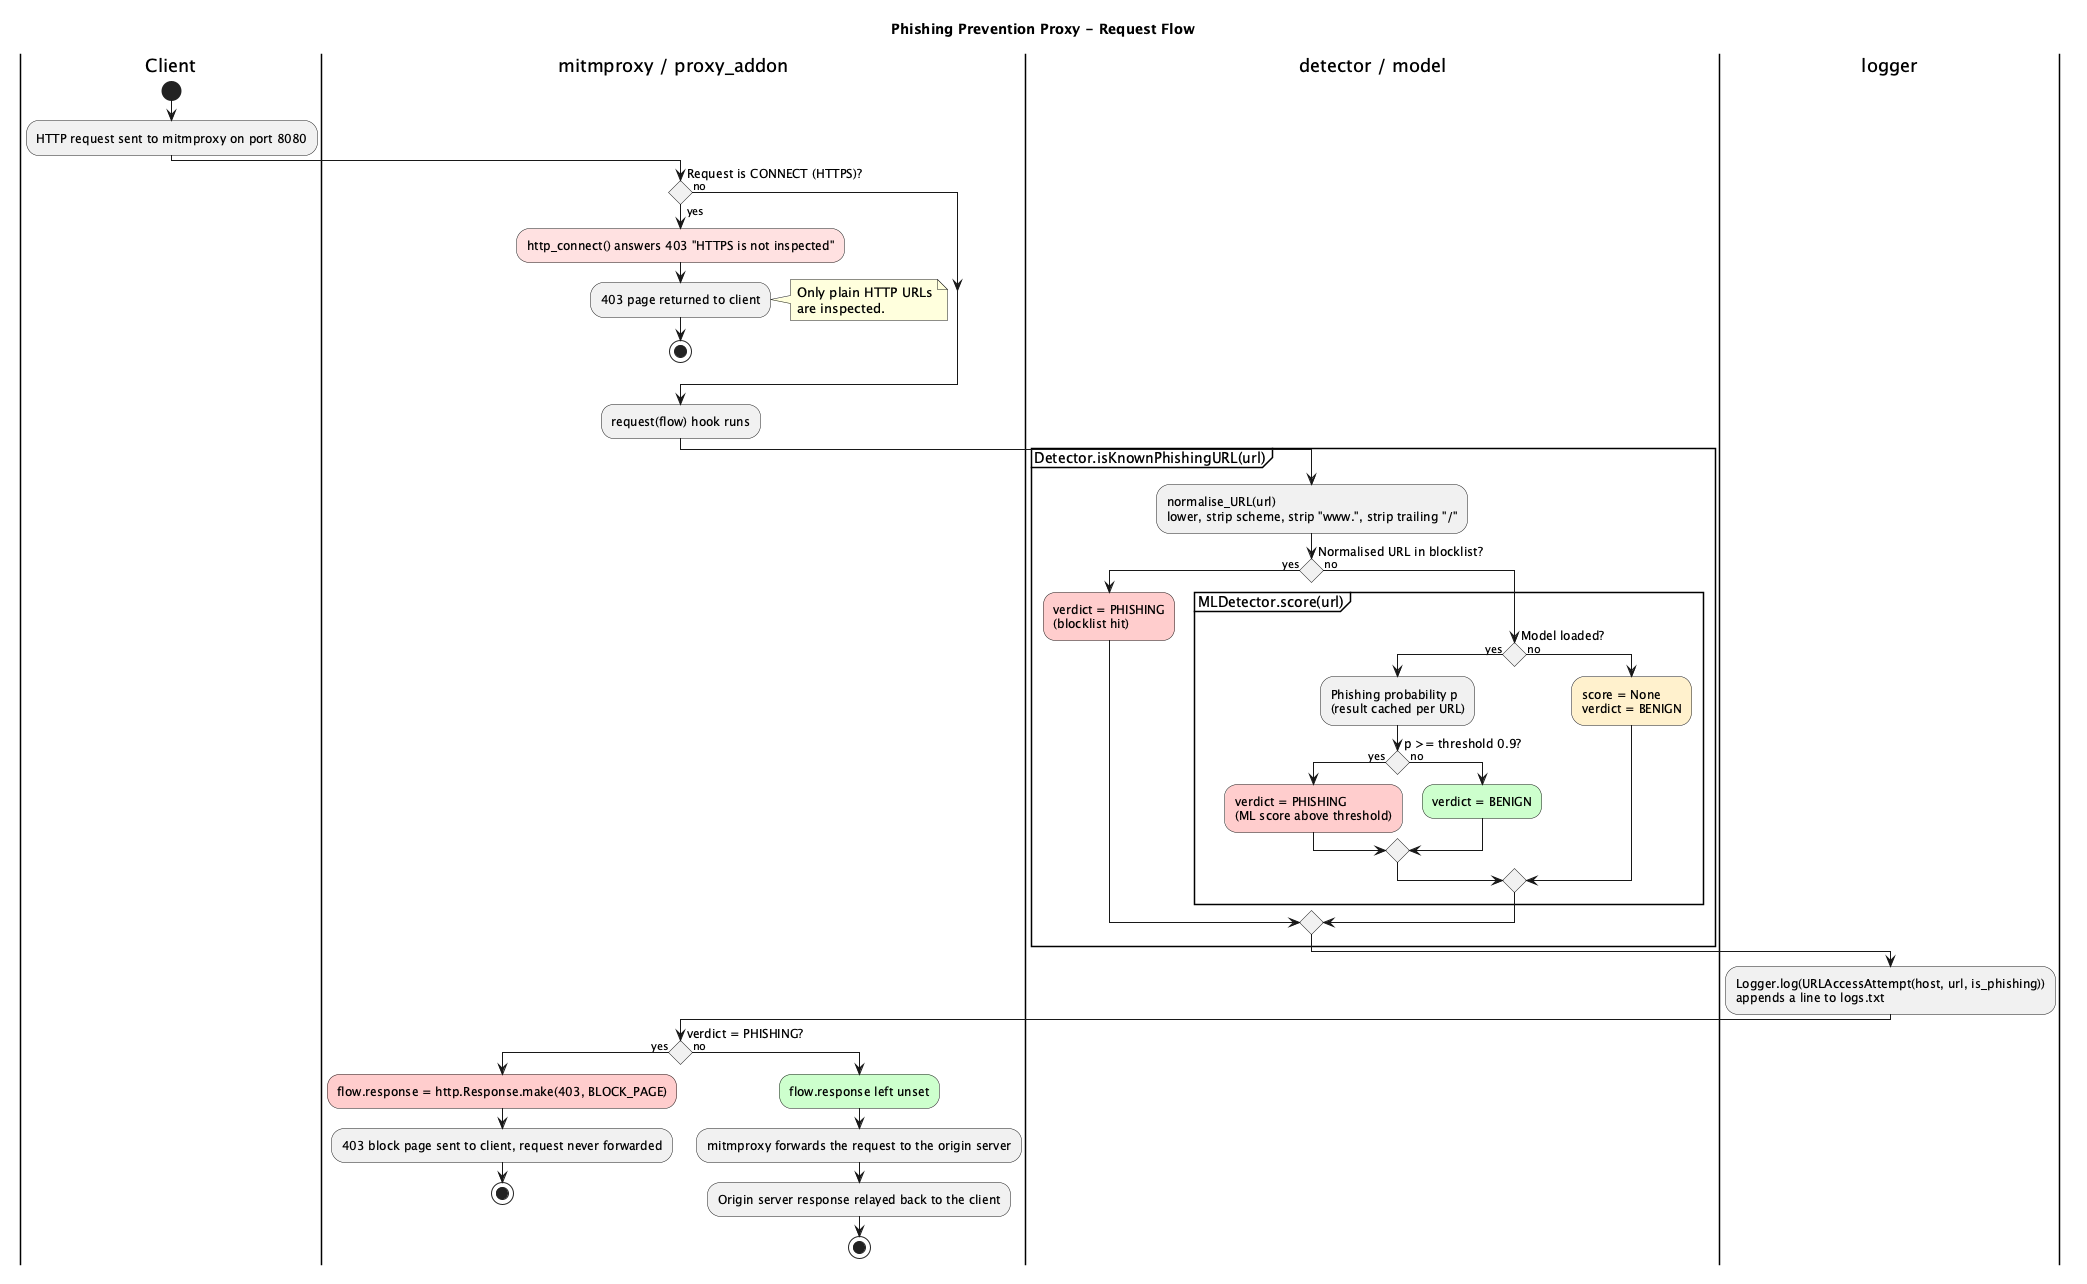

The diagram above was rendered by PlantUML. Its source (embedded in the PNG):
@startuml
title Phishing Prevention Proxy - Request Flow

skinparam shadowing false
skinparam conditionStyle diamond
skinparam ActivityFontSize 12
skinparam ArrowFontSize 11

|Client|
start
:HTTP request sent to mitmproxy on port 8080;

|mitmproxy / proxy_addon|
if (Request is CONNECT (HTTPS)?) then (yes)
  :http_connect() answers 403 "HTTPS is not inspected"; <<#FFE0E0>>
  :403 page returned to client;
  note right
    Only plain HTTP URLs
    are inspected.
  end note
  stop
else (no)
endif

:request(flow) hook runs;

|detector / model|
partition "Detector.isKnownPhishingURL(url)" {
  :normalise_URL(url)\nlower, strip scheme, strip "www.", strip trailing "/";
  if (Normalised URL in blocklist?) then (yes)
    :verdict = PHISHING\n(blocklist hit); <<#FFCCCC>>
  else (no)
    partition "MLDetector.score(url)" {
      if (Model loaded?) then (yes)
        :Phishing probability p\n(result cached per URL);
        if (p >= threshold 0.9?) then (yes)
          :verdict = PHISHING\n(ML score above threshold); <<#FFCCCC>>
        else (no)
          :verdict = BENIGN; <<#ccffcc>>
        endif
      else (no)
        :score = None\nverdict = BENIGN; <<#FFF0CC>>
      endif
    }
  endif
}

|logger|
:Logger.log(URLAccessAttempt(host, url, is_phishing))\nappends a line to logs.txt;

|mitmproxy / proxy_addon|
if (verdict = PHISHING?) then (yes)
  :flow.response = http.Response.make(403, BLOCK_PAGE); <<#FFCCCC>>
  :403 block page sent to client, request never forwarded;
  stop
else (no)
  :flow.response left unset; <<#ccffcc>>
  :mitmproxy forwards the request to the origin server;
  :Origin server response relayed back to the client;
  stop
endif

@enduml